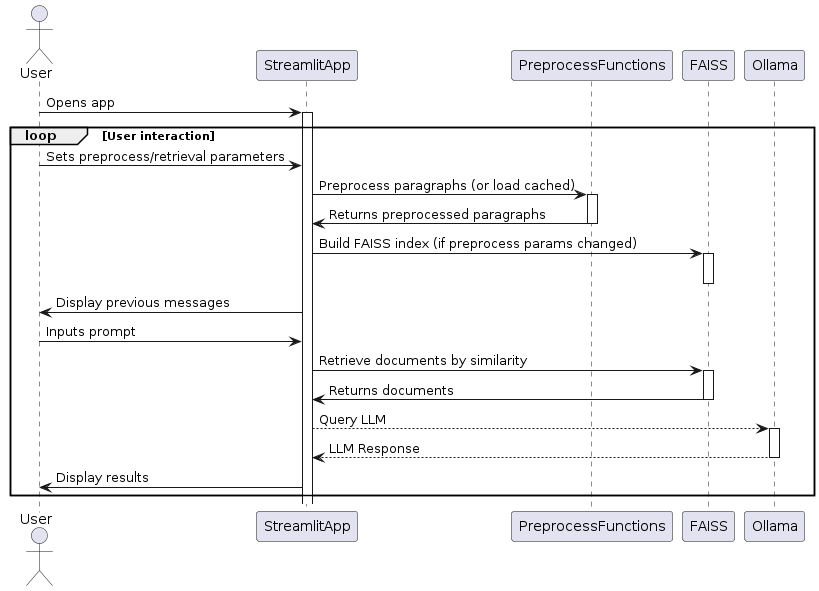

The diagram above was rendered by PlantUML. Its source (embedded in the PNG):
@startuml
actor User
participant StreamlitApp
participant PreprocessFunctions
participant FAISS
participant Ollama


User -> StreamlitApp: Opens app
activate StreamlitApp

loop User interaction
    User -> StreamlitApp: Sets preprocess/retrieval parameters
    StreamlitApp -> PreprocessFunctions: Preprocess paragraphs (or load cached)
    activate PreprocessFunctions
    PreprocessFunctions -> StreamlitApp: Returns preprocessed paragraphs
    deactivate PreprocessFunctions
    StreamlitApp -> FAISS: Build FAISS index (if preprocess params changed)
    activate FAISS
    deactivate FAISS
    StreamlitApp -> User: Display previous messages
    User -> StreamlitApp: Inputs prompt
    StreamlitApp -> FAISS: Retrieve documents by similarity
    activate FAISS
    FAISS -> StreamlitApp: Returns documents
    deactivate FAISS
    StreamlitApp --> Ollama: Query LLM
    activate Ollama
    Ollama --> StreamlitApp: LLM Response
    deactivate Ollama
    StreamlitApp -> User: Display results
end
@enduml